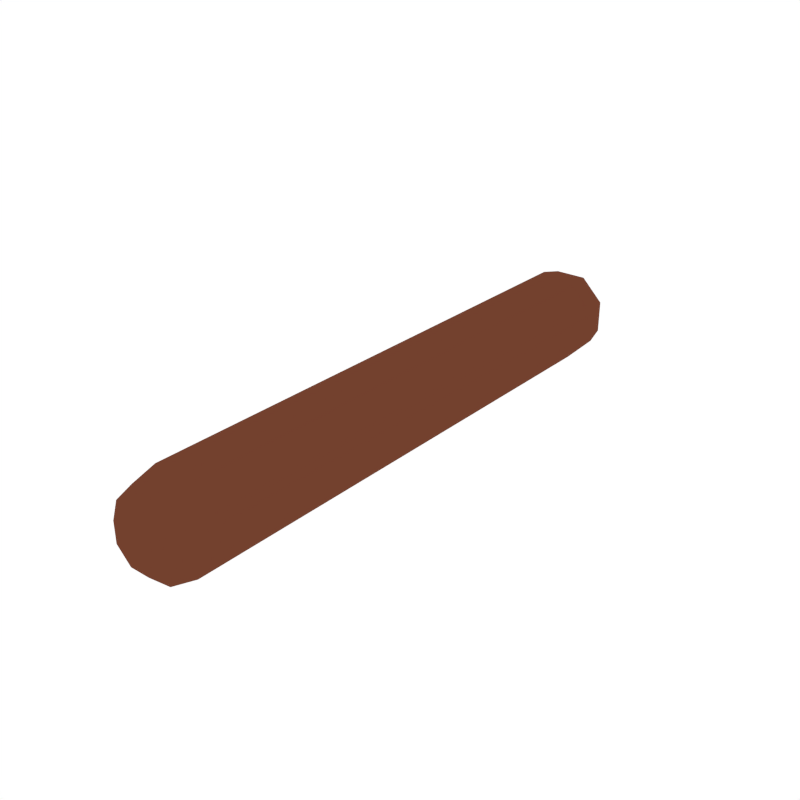 # Source: Sausage_Burnt.blend  (saved by Blender 4.3.34; exported with 4.5.12 LTS)
import bpy
from mathutils import Matrix  # noqa: F401  (used for matrix-valued properties, if any)

bpy.ops.wm.read_factory_settings(use_empty=True)
scene = bpy.context.scene
scene.name = 'Scene'

# ---- collections
col_collection_1 = bpy.data.collections.new('Collection 1'); scene.collection.children.link(col_collection_1)

# ---- materials (node trees are filled in below, after node groups)
mat_hotdog = bpy.data.materials.new('Hotdog')
mat_hotdog.alpha_threshold = 0.0
mat_hotdog.diffuse_color = (0.1726, 0.05227, 0.02761, 1.0)
mat_hotdog.roughness = 0.5

# ---- material node trees

# ---- world
world_world = bpy.data.worlds.new('World'); scene.world = world_world
world_world.color = (1.0, 1.0, 1.0)
world_world.use_sun_shadow = False
world_world.sun_shadow_jitter_overblur = 0.0
world_world.cycles.sampling_method = 'NONE'
world_world.cycles.sample_map_resolution = 256

# ---- meshes
me_cylinder_007 = bpy.data.meshes.new('Cylinder.007')
me_cylinder_007.from_pydata([(0.0493, -0.7089, 0.1207), (0.04303, -0.7746, 0.1053), (0.1196, -0.7089, 0.05072), (0.1044, -0.7746, 0.04427), (0.1198, -0.7089, -0.04894), (0.1046, -0.7746, -0.04272), (0.04984, -0.7089, -0.1199), (0.0435, -0.7746, -0.1047), (-0.0493, -0.7089, -0.1207), (-0.04303, -0.7746, -0.1053), (-0.1196, -0.7089, -0.05072), (-0.1044, -0.7746, -0.04427), (-0.1198, -0.7089, 0.04894), (-0.1046, -0.7746, 0.04272), (-0.04984, -0.7089, 0.1199), (-0.0435, -0.7746, 0.1047), (0.01302, -0.824, 0.03186), (0.02765, -0.8124, 0.06769), (0.03157, -0.824, 0.01339), (0.06707, -0.8124, 0.02845), (0.03163, -0.824, -0.01292), (0.0672, -0.8124, -0.02745), (0.01316, -0.824, -0.03167), (0.02796, -0.8124, -0.06727), (-0.01302, -0.824, -0.03187), (-0.02765, -0.8124, -0.06769), (-0.03157, -0.824, -0.01339), (-0.06707, -0.8124, -0.02845), (-0.03163, -0.824, 0.01292), (-0.0672, -0.8124, 0.02745), (-0.01316, -0.824, 0.03167), (-0.02796, -0.8124, 0.06727), (-0.01312, -0.8281, 0.01306), (-0.01306, -0.8281, -0.01326), (0.01307, -0.8281, 0.01326), (0.01313, -0.8281, -0.01306), (0.0493, 0.7089, 0.1207), (0.04303, 0.7746, 0.1053), (0.1196, 0.7089, 0.05072), (0.1044, 0.7746, 0.04427), (0.1198, 0.7089, -0.04894), (0.1046, 0.7746, -0.04272), (0.04984, 0.7089, -0.1199), (0.0435, 0.7746, -0.1047), (-0.0493, 0.7089, -0.1207), (-0.04303, 0.7746, -0.1053), (-0.1196, 0.7089, -0.05072), (-0.1044, 0.7746, -0.04427), (-0.1198, 0.7089, 0.04894), (-0.1046, 0.7746, 0.04272), (-0.04984, 0.7089, 0.1199), (-0.0435, 0.7746, 0.1047), (0.01302, 0.824, 0.03187), (0.02765, 0.8124, 0.06769), (0.03157, 0.824, 0.01339), (0.06707, 0.8124, 0.02845), (0.03163, 0.824, -0.01292), (0.0672, 0.8124, -0.02745), (0.01316, 0.824, -0.03167), (0.02796, 0.8124, -0.06727), (-0.01302, 0.824, -0.03186), (-0.02765, 0.8124, -0.06769), (-0.03157, 0.824, -0.01339), (-0.06707, 0.8124, -0.02845), (-0.03163, 0.824, 0.01292), (-0.0672, 0.8124, 0.02745), (-0.01316, 0.824, 0.03167), (-0.02796, 0.8124, 0.06727), (-0.01312, 0.8281, 0.01306), (-0.01306, 0.8281, -0.01326), (0.01307, 0.8281, 0.01326), (0.01313, 0.8281, -0.01306)], [], [(14, 50, 48, 12), (4, 40, 38, 2), (6, 42, 40, 4), (8, 44, 42, 6), (10, 46, 44, 8), (12, 48, 46, 10), (2, 38, 36, 0), (2, 0, 1, 3), (18, 34, 35, 20), (4, 2, 3, 5), (7, 5, 21, 23), (6, 4, 5, 7), (9, 7, 23, 25), (8, 6, 7, 9), (11, 9, 25, 27), (10, 8, 9, 11), (13, 11, 27, 29), (12, 10, 11, 13), (15, 13, 29, 31), (14, 12, 13, 15), (0, 14, 15, 1), (3, 1, 17, 19), (5, 3, 19, 21), (16, 18, 19, 17), (18, 20, 21, 19), (20, 22, 23, 21), (22, 24, 25, 23), (24, 26, 27, 25), (26, 28, 29, 27), (28, 30, 31, 29), (30, 16, 17, 31), (1, 15, 31, 17), (20, 35, 22), (28, 32, 30), (24, 33, 26), (30, 32, 34, 16), (33, 32, 28, 26), (16, 34, 18), (22, 35, 33, 24), (35, 34, 32, 33), (38, 39, 37, 36), (54, 56, 71, 70), (40, 41, 39, 38), (43, 59, 57, 41), (42, 43, 41, 40), (45, 61, 59, 43), (44, 45, 43, 42), (47, 63, 61, 45), (46, 47, 45, 44), (49, 65, 63, 47), (48, 49, 47, 46), (51, 67, 65, 49), (50, 51, 49, 48), (36, 37, 51, 50), (39, 55, 53, 37), (41, 57, 55, 39), (52, 53, 55, 54), (54, 55, 57, 56), (56, 57, 59, 58), (58, 59, 61, 60), (60, 61, 63, 62), (62, 63, 65, 64), (64, 65, 67, 66), (66, 67, 53, 52), (37, 53, 67, 51), (56, 58, 71), (64, 66, 68), (60, 62, 69), (66, 52, 70, 68), (69, 62, 64, 68), (52, 54, 70), (58, 60, 69, 71), (71, 69, 68, 70), (0, 36, 50, 14)])
me_cylinder_007.materials.append(mat_hotdog)
me_cylinder_007.use_remesh_preserve_volume = False
me_cylinder_007.use_remesh_preserve_attributes = False
me_cylinder_007.use_mirror_vertex_groups = False
me_cylinder_007.update()

# ---- objects
ob_sausage_raw = bpy.data.objects.new('Sausage_Raw', me_cylinder_007)

# ---- transforms, parenting, visibility, modifiers, constraints
ob_sausage_raw.location = (0.0, 0.0, 0.0)
ob_sausage_raw.lineart.crease_threshold = 0.0

# ---- collection membership
col_collection_1.objects.link(ob_sausage_raw)

# ---- scene / render settings (as saved in the file)
scene.frame_start = 1; scene.frame_end = 250; scene.frame_set(0)
scene.render.engine = 'CYCLES'
scene.render.resolution_x = 1000
scene.render.resolution_y = 1000
scene.render.dither_intensity = 0.0
scene.cycles.samples = 200
scene.cycles.sampling_pattern = 'TABULATED_SOBOL'
scene.cycles.light_sampling_threshold = 0.0
scene.cycles.use_adaptive_sampling = False
scene.cycles.use_light_tree = False
scene.cycles.caustics_reflective = False
scene.cycles.caustics_refractive = False
scene.cycles.blur_glossy = 0.0
scene.cycles.max_bounces = 2
scene.cycles.pixel_filter_type = 'GAUSSIAN'
scene.cycles.sample_clamp_indirect = 0.0
scene.view_settings.view_transform = 'Standard'
bpy.context.view_layer.update()

# ---- added for rendering (the .blend has no active camera): camera
cam_auto = bpy.data.cameras.new('AutoCamera')
cam_auto.lens = 50.0
cam_auto.sensor_width = 36.0
cam_auto.clip_end = 1000.0
ob_auto_camera = bpy.data.objects.new('AutoCamera', cam_auto)
scene.collection.objects.link(ob_auto_camera)
ob_auto_camera.location = (1.56426, -1.87711, 1.25141)
ob_auto_camera.rotation_euler = (1.09748, -7.21219e-08, 0.694738)
scene.camera = ob_auto_camera
bpy.context.view_layer.update()
